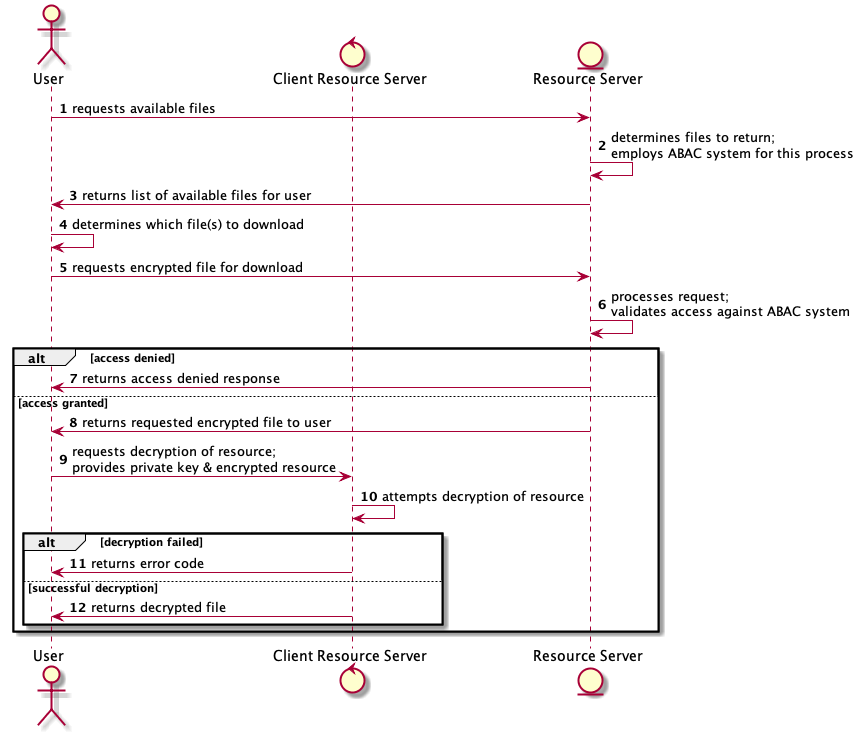

The diagram above was rendered by PlantUML. Its source (embedded in the PNG):
@startuml
autonumber
actor User
control "Client Resource Server"
entity "Resource Server"
User -> "Resource Server": requests available files
"Resource Server" -> "Resource Server": determines files to return;\nemploys ABAC system for this process
"Resource Server" -> User: returns list of available files for user
User -> User: determines which file(s) to download
User -> "Resource Server": requests encrypted file for download
"Resource Server" -> "Resource Server": processes request;\nvalidates access against ABAC system
alt access denied
  "Resource Server" -> User: returns access denied response
else access granted
  "Resource Server" -> User: returns requested encrypted file to user
  User -> "Client Resource Server": requests decryption of resource;\nprovides private key & encrypted resource
  "Client Resource Server" -> "Client Resource Server": attempts decryption of resource
  alt decryption failed
    "Client Resource Server" -> User: returns error code
  else successful decryption
    "Client Resource Server" -> User: returns decrypted file
  end
end
@enduml